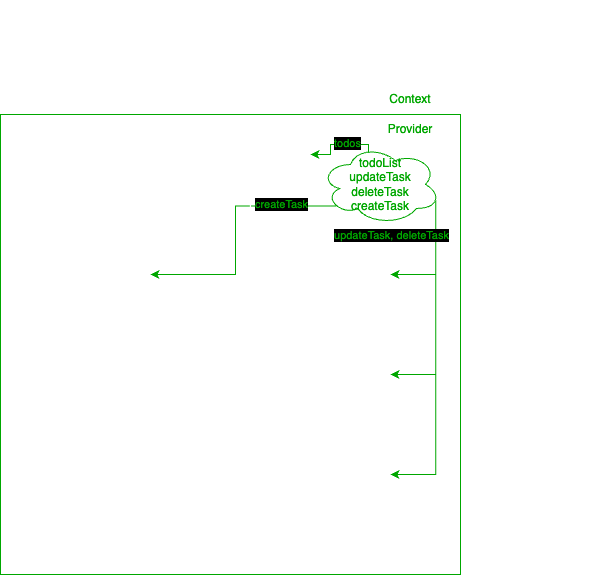

The diagram above was exported from draw.io. Its source (the exported page's mxGraphModel, read from the mxfile embedded in the PNG):
<mxGraphModel dx="1195" dy="755" grid="1" gridSize="10" guides="1" tooltips="1" connect="1" arrows="1" fold="1" page="1" pageScale="1" pageWidth="827" pageHeight="1169" math="0" shadow="0">
  <root>
    <mxCell id="0" />
    <mxCell id="1" parent="0" />
    <mxCell id="myqbZGDO2rEynhlZ0Wr5-32" style="edgeStyle=orthogonalEdgeStyle;rounded=0;orthogonalLoop=1;jettySize=auto;html=1;entryX=0.5;entryY=0;entryDx=0;entryDy=0;strokeColor=#000000;fillColor=none;fontColor=#000000;labelBorderColor=none;labelBackgroundColor=none;shadow=1;" parent="1" source="myqbZGDO2rEynhlZ0Wr5-1" target="myqbZGDO2rEynhlZ0Wr5-4" edge="1">
      <mxGeometry relative="1" as="geometry" />
    </mxCell>
    <mxCell id="myqbZGDO2rEynhlZ0Wr5-1" value="App" style="rounded=0;whiteSpace=wrap;html=1;strokeColor=#000000;fillColor=none;fontColor=#000000;labelBorderColor=none;labelBackgroundColor=none;shadow=1;" parent="1" vertex="1">
      <mxGeometry x="240" y="120" width="120" height="80" as="geometry" />
    </mxCell>
    <mxCell id="myqbZGDO2rEynhlZ0Wr5-2" value="&lt;font&gt;Header&lt;/font&gt;" style="rounded=0;whiteSpace=wrap;html=1;strokeColor=#000000;fillColor=none;fontColor=#000000;labelBorderColor=none;labelBackgroundColor=none;shadow=1;" parent="1" vertex="1">
      <mxGeometry x="80" y="240" width="120" height="60" as="geometry" />
    </mxCell>
    <mxCell id="myqbZGDO2rEynhlZ0Wr5-3" value="&lt;font&gt;TaskList&lt;/font&gt;" style="rounded=0;whiteSpace=wrap;html=1;strokeColor=#000000;fillColor=none;fontColor=#000000;labelBorderColor=none;labelBackgroundColor=none;shadow=1;" parent="1" vertex="1">
      <mxGeometry x="240" y="240" width="120" height="60" as="geometry" />
    </mxCell>
    <mxCell id="myqbZGDO2rEynhlZ0Wr5-4" value="&lt;font&gt;Footer&lt;/font&gt;" style="rounded=0;whiteSpace=wrap;html=1;strokeColor=#000000;fillColor=none;fontColor=#000000;labelBorderColor=none;labelBackgroundColor=none;shadow=1;" parent="1" vertex="1">
      <mxGeometry x="520" y="240" width="120" height="60" as="geometry" />
    </mxCell>
    <mxCell id="myqbZGDO2rEynhlZ0Wr5-8" value="&lt;font&gt;Add ToDo&lt;/font&gt;" style="rounded=0;whiteSpace=wrap;html=1;strokeColor=#000000;fillColor=none;fontColor=#000000;labelBorderColor=none;labelBackgroundColor=none;shadow=1;" parent="1" vertex="1">
      <mxGeometry x="80" y="360" width="120" height="60" as="geometry" />
    </mxCell>
    <mxCell id="myqbZGDO2rEynhlZ0Wr5-10" value="&lt;font&gt;Task&lt;/font&gt;" style="rounded=0;whiteSpace=wrap;html=1;strokeColor=#000000;fillColor=none;fontColor=#000000;labelBorderColor=none;labelBackgroundColor=none;shadow=1;" parent="1" vertex="1">
      <mxGeometry x="320" y="360" width="120" height="60" as="geometry" />
    </mxCell>
    <mxCell id="myqbZGDO2rEynhlZ0Wr5-12" value="&lt;font&gt;Task&lt;/font&gt;" style="rounded=0;whiteSpace=wrap;html=1;strokeColor=#000000;fillColor=none;fontColor=#000000;labelBorderColor=none;labelBackgroundColor=none;shadow=1;" parent="1" vertex="1">
      <mxGeometry x="320" y="460" width="120" height="60" as="geometry" />
    </mxCell>
    <mxCell id="myqbZGDO2rEynhlZ0Wr5-13" value="Task" style="rounded=0;whiteSpace=wrap;html=1;strokeColor=#000000;fillColor=none;fontColor=#000000;labelBorderColor=none;labelBackgroundColor=none;shadow=1;" parent="1" vertex="1">
      <mxGeometry x="320" y="560" width="120" height="60" as="geometry" />
    </mxCell>
    <mxCell id="hrqNS144xGAHrdnFJEBZ-10" style="edgeStyle=orthogonalEdgeStyle;rounded=0;orthogonalLoop=1;jettySize=auto;html=1;exitX=0.96;exitY=0.7;exitDx=0;exitDy=0;exitPerimeter=0;entryX=1;entryY=0.5;entryDx=0;entryDy=0;strokeColor=#00CC00;" edge="1" parent="1" source="myqbZGDO2rEynhlZ0Wr5-17" target="myqbZGDO2rEynhlZ0Wr5-13">
      <mxGeometry relative="1" as="geometry" />
    </mxCell>
    <mxCell id="hrqNS144xGAHrdnFJEBZ-11" style="edgeStyle=orthogonalEdgeStyle;rounded=0;orthogonalLoop=1;jettySize=auto;html=1;exitX=0.96;exitY=0.7;exitDx=0;exitDy=0;exitPerimeter=0;entryX=1;entryY=0.5;entryDx=0;entryDy=0;strokeColor=#00CC00;" edge="1" parent="1" source="myqbZGDO2rEynhlZ0Wr5-17" target="myqbZGDO2rEynhlZ0Wr5-12">
      <mxGeometry relative="1" as="geometry" />
    </mxCell>
    <mxCell id="hrqNS144xGAHrdnFJEBZ-12" style="edgeStyle=orthogonalEdgeStyle;rounded=0;orthogonalLoop=1;jettySize=auto;html=1;exitX=0.96;exitY=0.7;exitDx=0;exitDy=0;exitPerimeter=0;entryX=1;entryY=0.5;entryDx=0;entryDy=0;strokeColor=#00CC00;" edge="1" parent="1" source="myqbZGDO2rEynhlZ0Wr5-17" target="myqbZGDO2rEynhlZ0Wr5-10">
      <mxGeometry relative="1" as="geometry" />
    </mxCell>
    <mxCell id="hrqNS144xGAHrdnFJEBZ-13" value="&lt;font style=&quot;background-color: rgb(255, 255, 255);&quot; color=&quot;#00cc00&quot;&gt;updateTask, deleteTask&lt;/font&gt;" style="edgeLabel;html=1;align=center;verticalAlign=middle;resizable=0;points=[];" vertex="1" connectable="0" parent="hrqNS144xGAHrdnFJEBZ-12">
      <mxGeometry x="-0.3624" y="2" relative="1" as="geometry">
        <mxPoint x="-47" y="-4" as="offset" />
      </mxGeometry>
    </mxCell>
    <mxCell id="hrqNS144xGAHrdnFJEBZ-15" style="edgeStyle=orthogonalEdgeStyle;rounded=0;orthogonalLoop=1;jettySize=auto;html=1;exitX=0.4;exitY=0.1;exitDx=0;exitDy=0;exitPerimeter=0;entryX=1;entryY=0.5;entryDx=0;entryDy=0;strokeColor=#00CC00;" edge="1" parent="1" source="myqbZGDO2rEynhlZ0Wr5-17" target="myqbZGDO2rEynhlZ0Wr5-3">
      <mxGeometry relative="1" as="geometry">
        <Array as="points">
          <mxPoint x="418" y="260" />
          <mxPoint x="380" y="260" />
          <mxPoint x="380" y="270" />
        </Array>
      </mxGeometry>
    </mxCell>
    <mxCell id="hrqNS144xGAHrdnFJEBZ-16" value="&lt;font style=&quot;background-color: rgb(255, 255, 255);&quot; color=&quot;#00cc00&quot;&gt;todos&lt;/font&gt;" style="edgeLabel;html=1;align=center;verticalAlign=middle;resizable=0;points=[];" vertex="1" connectable="0" parent="hrqNS144xGAHrdnFJEBZ-15">
      <mxGeometry x="-0.2241" y="-1" relative="1" as="geometry">
        <mxPoint as="offset" />
      </mxGeometry>
    </mxCell>
    <mxCell id="hrqNS144xGAHrdnFJEBZ-17" style="edgeStyle=orthogonalEdgeStyle;rounded=0;orthogonalLoop=1;jettySize=auto;html=1;exitX=0.13;exitY=0.77;exitDx=0;exitDy=0;exitPerimeter=0;entryX=1;entryY=0.5;entryDx=0;entryDy=0;strokeColor=#00CC00;" edge="1" parent="1" source="myqbZGDO2rEynhlZ0Wr5-17" target="myqbZGDO2rEynhlZ0Wr5-8">
      <mxGeometry relative="1" as="geometry" />
    </mxCell>
    <mxCell id="hrqNS144xGAHrdnFJEBZ-18" value="&lt;font style=&quot;background-color: rgb(255, 255, 255);&quot; color=&quot;#00cc00&quot;&gt;createTask&lt;/font&gt;" style="edgeLabel;html=1;align=center;verticalAlign=middle;resizable=0;points=[];" vertex="1" connectable="0" parent="hrqNS144xGAHrdnFJEBZ-17">
      <mxGeometry x="-0.7295" y="-2" relative="1" as="geometry">
        <mxPoint x="-21" as="offset" />
      </mxGeometry>
    </mxCell>
    <mxCell id="myqbZGDO2rEynhlZ0Wr5-17" value="&lt;font color=&quot;#00cc00&quot;&gt;todoList&lt;/font&gt;&lt;div&gt;&lt;font color=&quot;#00cc00&quot;&gt;updateTask&lt;/font&gt;&lt;/div&gt;&lt;div&gt;&lt;font color=&quot;#00cc00&quot;&gt;deleteTask&lt;/font&gt;&lt;/div&gt;&lt;div&gt;&lt;font color=&quot;#00cc00&quot;&gt;createTask&lt;/font&gt;&lt;/div&gt;" style="ellipse;shape=cloud;whiteSpace=wrap;html=1;strokeColor=#00CC00;fillColor=none;fontColor=#000000;labelBorderColor=none;labelBackgroundColor=none;shadow=1;" parent="1" vertex="1">
      <mxGeometry x="370" y="260" width="120" height="80" as="geometry" />
    </mxCell>
    <mxCell id="myqbZGDO2rEynhlZ0Wr5-39" value="" style="endArrow=none;dashed=1;html=1;dashPattern=1 3;strokeWidth=2;rounded=0;strokeColor=#000000;fillColor=none;fontColor=#000000;labelBorderColor=none;labelBackgroundColor=none;shadow=1;" parent="1" edge="1">
      <mxGeometry width="50" height="50" relative="1" as="geometry">
        <mxPoint x="360" y="640" as="sourcePoint" />
        <mxPoint x="400" y="640" as="targetPoint" />
      </mxGeometry>
    </mxCell>
    <mxCell id="myqbZGDO2rEynhlZ0Wr5-48" value="" style="endArrow=classic;html=1;rounded=0;fontColor=#000000;fillColor=none;strokeColor=#000000;labelBackgroundColor=none;" parent="1" edge="1">
      <mxGeometry relative="1" as="geometry">
        <mxPoint x="139.5" y="160" as="sourcePoint" />
        <mxPoint x="139.5" y="240" as="targetPoint" />
        <mxPoint as="offset" />
      </mxGeometry>
    </mxCell>
    <mxCell id="myqbZGDO2rEynhlZ0Wr5-49" value="" style="edgeLabel;resizable=0;html=1;;align=center;verticalAlign=middle;fontColor=#000000;fillColor=none;strokeColor=#000000;labelBackgroundColor=none;" parent="myqbZGDO2rEynhlZ0Wr5-48" connectable="0" vertex="1">
      <mxGeometry relative="1" as="geometry">
        <mxPoint x="1" as="offset" />
      </mxGeometry>
    </mxCell>
    <mxCell id="myqbZGDO2rEynhlZ0Wr5-51" value="" style="endArrow=none;html=1;rounded=0;entryX=0;entryY=0.5;entryDx=0;entryDy=0;fontColor=#000000;fillColor=none;strokeColor=#000000;labelBackgroundColor=none;" parent="1" target="myqbZGDO2rEynhlZ0Wr5-1" edge="1">
      <mxGeometry width="50" height="50" relative="1" as="geometry">
        <mxPoint x="140" y="160" as="sourcePoint" />
        <mxPoint x="190" y="110" as="targetPoint" />
      </mxGeometry>
    </mxCell>
    <mxCell id="myqbZGDO2rEynhlZ0Wr5-52" value="" style="endArrow=classic;html=1;rounded=0;exitX=0.5;exitY=1;exitDx=0;exitDy=0;fontColor=#000000;fillColor=none;strokeColor=#000000;labelBackgroundColor=none;" parent="1" source="myqbZGDO2rEynhlZ0Wr5-1" edge="1">
      <mxGeometry relative="1" as="geometry">
        <mxPoint x="200" y="240" as="sourcePoint" />
        <mxPoint x="300" y="240" as="targetPoint" />
      </mxGeometry>
    </mxCell>
    <mxCell id="myqbZGDO2rEynhlZ0Wr5-53" value="" style="edgeLabel;resizable=0;html=1;;align=center;verticalAlign=middle;fontColor=#000000;fillColor=none;strokeColor=#000000;labelBackgroundColor=none;" parent="myqbZGDO2rEynhlZ0Wr5-52" connectable="0" vertex="1">
      <mxGeometry relative="1" as="geometry" />
    </mxCell>
    <mxCell id="myqbZGDO2rEynhlZ0Wr5-55" value="" style="endArrow=classic;html=1;rounded=0;exitX=0.5;exitY=1;exitDx=0;exitDy=0;fontColor=#000000;fillColor=none;strokeColor=#000000;labelBackgroundColor=none;" parent="1" source="myqbZGDO2rEynhlZ0Wr5-2" edge="1">
      <mxGeometry relative="1" as="geometry">
        <mxPoint x="40" y="360" as="sourcePoint" />
        <mxPoint x="140" y="360" as="targetPoint" />
      </mxGeometry>
    </mxCell>
    <mxCell id="myqbZGDO2rEynhlZ0Wr5-57" value="" style="endArrow=classic;html=1;rounded=0;entryX=0;entryY=0.5;entryDx=0;entryDy=0;fontColor=#000000;fillColor=none;strokeColor=#000000;labelBackgroundColor=none;" parent="1" target="myqbZGDO2rEynhlZ0Wr5-10" edge="1">
      <mxGeometry relative="1" as="geometry">
        <mxPoint x="299.71" y="300" as="sourcePoint" />
        <mxPoint x="300" y="380" as="targetPoint" />
        <Array as="points">
          <mxPoint x="300" y="390" />
        </Array>
      </mxGeometry>
    </mxCell>
    <mxCell id="myqbZGDO2rEynhlZ0Wr5-58" value="" style="edgeLabel;resizable=0;html=1;;align=center;verticalAlign=middle;fontColor=#000000;fillColor=none;strokeColor=#000000;labelBackgroundColor=none;" parent="myqbZGDO2rEynhlZ0Wr5-57" connectable="0" vertex="1">
      <mxGeometry relative="1" as="geometry">
        <mxPoint y="-15" as="offset" />
      </mxGeometry>
    </mxCell>
    <mxCell id="myqbZGDO2rEynhlZ0Wr5-62" value="" style="endArrow=classic;html=1;rounded=0;exitX=0.5;exitY=1;exitDx=0;exitDy=0;entryX=0;entryY=0.5;entryDx=0;entryDy=0;fontColor=#000000;fillColor=none;strokeColor=#000000;labelBackgroundColor=none;" parent="1" source="myqbZGDO2rEynhlZ0Wr5-3" target="myqbZGDO2rEynhlZ0Wr5-12" edge="1">
      <mxGeometry relative="1" as="geometry">
        <mxPoint x="340" y="390" as="sourcePoint" />
        <mxPoint x="440" y="390" as="targetPoint" />
        <Array as="points">
          <mxPoint x="300" y="490" />
        </Array>
      </mxGeometry>
    </mxCell>
    <mxCell id="myqbZGDO2rEynhlZ0Wr5-63" value="" style="edgeLabel;resizable=0;html=1;;align=center;verticalAlign=middle;fontColor=#000000;fillColor=none;strokeColor=#000000;labelBackgroundColor=none;" parent="myqbZGDO2rEynhlZ0Wr5-62" connectable="0" vertex="1">
      <mxGeometry relative="1" as="geometry">
        <mxPoint y="35" as="offset" />
      </mxGeometry>
    </mxCell>
    <mxCell id="myqbZGDO2rEynhlZ0Wr5-64" value="" style="endArrow=classic;html=1;rounded=0;exitX=0.5;exitY=1;exitDx=0;exitDy=0;entryX=0;entryY=0.5;entryDx=0;entryDy=0;fontColor=#000000;fillColor=none;strokeColor=#000000;labelBackgroundColor=none;" parent="1" source="myqbZGDO2rEynhlZ0Wr5-3" target="myqbZGDO2rEynhlZ0Wr5-13" edge="1">
      <mxGeometry relative="1" as="geometry">
        <mxPoint x="340" y="490" as="sourcePoint" />
        <mxPoint x="440" y="490" as="targetPoint" />
        <Array as="points">
          <mxPoint x="300" y="590" />
        </Array>
      </mxGeometry>
    </mxCell>
    <mxCell id="myqbZGDO2rEynhlZ0Wr5-65" value="" style="edgeLabel;resizable=0;html=1;;align=center;verticalAlign=middle;fontColor=#000000;fillColor=none;strokeColor=#000000;labelBackgroundColor=none;" parent="myqbZGDO2rEynhlZ0Wr5-64" connectable="0" vertex="1">
      <mxGeometry relative="1" as="geometry">
        <mxPoint y="85" as="offset" />
      </mxGeometry>
    </mxCell>
    <mxCell id="hrqNS144xGAHrdnFJEBZ-7" value="" style="whiteSpace=wrap;html=1;aspect=fixed;fillColor=none;strokeColor=#00CC00;" vertex="1" parent="1">
      <mxGeometry x="50" y="230" width="460" height="460" as="geometry" />
    </mxCell>
    <mxCell id="hrqNS144xGAHrdnFJEBZ-8" value="&lt;font color=&quot;#00cc00&quot;&gt;Context&lt;/font&gt;" style="text;html=1;align=center;verticalAlign=middle;whiteSpace=wrap;rounded=0;strokeColor=none;" vertex="1" parent="1">
      <mxGeometry x="430" y="200" width="60" height="30" as="geometry" />
    </mxCell>
    <mxCell id="hrqNS144xGAHrdnFJEBZ-9" value="&lt;font color=&quot;#00cc00&quot;&gt;Provider&lt;/font&gt;" style="text;html=1;align=center;verticalAlign=middle;whiteSpace=wrap;rounded=0;strokeColor=none;" vertex="1" parent="1">
      <mxGeometry x="430" y="230" width="60" height="30" as="geometry" />
    </mxCell>
  </root>
</mxGraphModel>